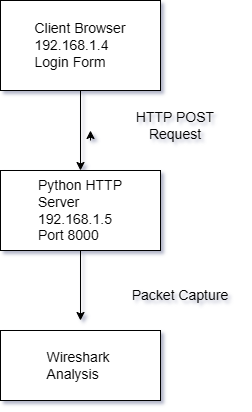

The diagram above was exported from draw.io. Its source (the exported page's mxGraphModel, read from the mxfile embedded in the PNG):
<mxGraphModel dx="1414" dy="1946" grid="1" gridSize="10" guides="1" tooltips="1" connect="1" arrows="1" fold="1" page="1" pageScale="1" pageWidth="827" pageHeight="1169" math="0" shadow="1">
  <root>
    <mxCell id="0" />
    <mxCell id="1" parent="0" />
    <mxCell id="h0QZ668aA6_SfV2PhEzz-2" edge="1" parent="1" style="edgeStyle=orthogonalEdgeStyle;rounded=0;orthogonalLoop=1;jettySize=auto;html=1;">
      <mxGeometry relative="1" as="geometry">
        <mxPoint x="410" y="90" as="sourcePoint" />
        <mxPoint x="410" y="80" as="targetPoint" />
      </mxGeometry>
    </mxCell>
    <mxCell id="h0QZ668aA6_SfV2PhEzz-3" edge="1" parent="1" style="edgeStyle=orthogonalEdgeStyle;rounded=0;orthogonalLoop=1;jettySize=auto;html=1;">
      <mxGeometry relative="1" as="geometry">
        <mxPoint x="410" y="90" as="sourcePoint" />
        <mxPoint x="410" y="90" as="targetPoint" />
      </mxGeometry>
    </mxCell>
    <mxCell id="h0QZ668aA6_SfV2PhEzz-4" edge="1" parent="1" style="edgeStyle=orthogonalEdgeStyle;rounded=0;orthogonalLoop=1;jettySize=auto;html=1;">
      <mxGeometry relative="1" as="geometry">
        <mxPoint x="330" y="150" as="sourcePoint" />
        <mxPoint x="340" y="150" as="targetPoint" />
      </mxGeometry>
    </mxCell>
    <mxCell id="h0QZ668aA6_SfV2PhEzz-19" edge="1" parent="1" source="h0QZ668aA6_SfV2PhEzz-5" style="edgeStyle=orthogonalEdgeStyle;rounded=0;orthogonalLoop=1;jettySize=auto;html=1;entryX=0.5;entryY=0;entryDx=0;entryDy=0;" target="h0QZ668aA6_SfV2PhEzz-9">
      <mxGeometry relative="1" as="geometry" />
    </mxCell>
    <mxCell id="h0QZ668aA6_SfV2PhEzz-5" parent="1" style="rounded=0;whiteSpace=wrap;html=1;strokeColor=light-dark(#000000,#FFFFFF);" value="&lt;div style=&quot;text-align: left;&quot;&gt;&lt;span style=&quot;background-color: transparent; color: light-dark(rgb(0, 0, 0), rgb(255, 255, 255));&quot;&gt;&lt;font style=&quot;font-size: 14px;&quot;&gt;Client Browser&lt;/font&gt;&lt;/span&gt;&lt;/div&gt;&lt;div style=&quot;text-align: left;&quot;&gt;&lt;font style=&quot;font-size: 14px;&quot;&gt;192.168.1.4&lt;/font&gt;&lt;/div&gt;&lt;div style=&quot;text-align: left;&quot;&gt;&lt;font style=&quot;font-size: 14px;&quot;&gt;Login Form&lt;/font&gt;&lt;/div&gt;" vertex="1">
      <mxGeometry height="90" width="160" x="320" y="-50" as="geometry" />
    </mxCell>
    <mxCell id="h0QZ668aA6_SfV2PhEzz-20" edge="1" parent="1" source="h0QZ668aA6_SfV2PhEzz-9" style="edgeStyle=orthogonalEdgeStyle;rounded=0;orthogonalLoop=1;jettySize=auto;html=1;exitX=0.5;exitY=1;exitDx=0;exitDy=0;">
      <mxGeometry relative="1" as="geometry">
        <Array as="points">
          <mxPoint x="400" y="270" />
          <mxPoint x="400" y="270" />
        </Array>
        <mxPoint x="400" y="270" as="targetPoint" />
      </mxGeometry>
    </mxCell>
    <mxCell id="h0QZ668aA6_SfV2PhEzz-9" parent="1" style="rounded=0;whiteSpace=wrap;html=1;align=center;" value="&lt;div style=&quot;text-align: left;&quot;&gt;&lt;span style=&quot;background-color: transparent; color: light-dark(rgb(0, 0, 0), rgb(255, 255, 255)); font-size: 14px;&quot;&gt;Python HTTP&lt;/span&gt;&lt;/div&gt;&lt;span style=&quot;font-size: 14px; background-color: transparent; color: light-dark(rgb(0, 0, 0), rgb(255, 255, 255));&quot;&gt;&lt;div style=&quot;text-align: left;&quot;&gt;&lt;span style=&quot;background-color: transparent; color: light-dark(rgb(0, 0, 0), rgb(255, 255, 255));&quot;&gt;Server&lt;/span&gt;&lt;/div&gt;&lt;/span&gt;&lt;span style=&quot;font-size: 14px; background-color: transparent; color: light-dark(rgb(0, 0, 0), rgb(255, 255, 255));&quot;&gt;&lt;div style=&quot;text-align: left;&quot;&gt;&lt;span style=&quot;background-color: transparent; color: light-dark(rgb(0, 0, 0), rgb(255, 255, 255));&quot;&gt;192.168.1.5&lt;/span&gt;&lt;/div&gt;&lt;/span&gt;&lt;div style=&quot;text-align: left;&quot;&gt;&lt;font style=&quot;font-size: 14px;&quot;&gt;Port 8000&lt;/font&gt;&lt;/div&gt;" vertex="1">
      <mxGeometry height="80" width="160" x="320" y="120" as="geometry" />
    </mxCell>
    <mxCell id="h0QZ668aA6_SfV2PhEzz-14" parent="1" style="rounded=0;whiteSpace=wrap;html=1;align=center;" value="&lt;font style=&quot;font-size: 14px;&quot;&gt;Wireshark&amp;nbsp;&lt;/font&gt;&lt;div style=&quot;text-align: left;&quot;&gt;&lt;font style=&quot;font-size: 14px;&quot;&gt;Analysis&lt;/font&gt;&lt;/div&gt;" vertex="1">
      <mxGeometry height="70" width="160" x="320" y="280" as="geometry" />
    </mxCell>
    <mxCell id="h0QZ668aA6_SfV2PhEzz-16" parent="1" style="text;html=1;whiteSpace=wrap;strokeColor=none;fillColor=none;align=center;verticalAlign=middle;rounded=0;" value="&lt;font style=&quot;font-size: 14px;&quot;&gt;Packet Capture&lt;/font&gt;" vertex="1">
      <mxGeometry height="30" width="120" x="440" y="230" as="geometry" />
    </mxCell>
    <mxCell id="h0QZ668aA6_SfV2PhEzz-17" parent="1" style="text;html=1;whiteSpace=wrap;strokeColor=none;fillColor=none;align=center;verticalAlign=middle;rounded=0;" value="&lt;font style=&quot;font-size: 14px;&quot;&gt;HTTP POST Request&lt;/font&gt;" vertex="1">
      <mxGeometry height="30" width="110" x="440" y="60" as="geometry" />
    </mxCell>
  </root>
</mxGraphModel>